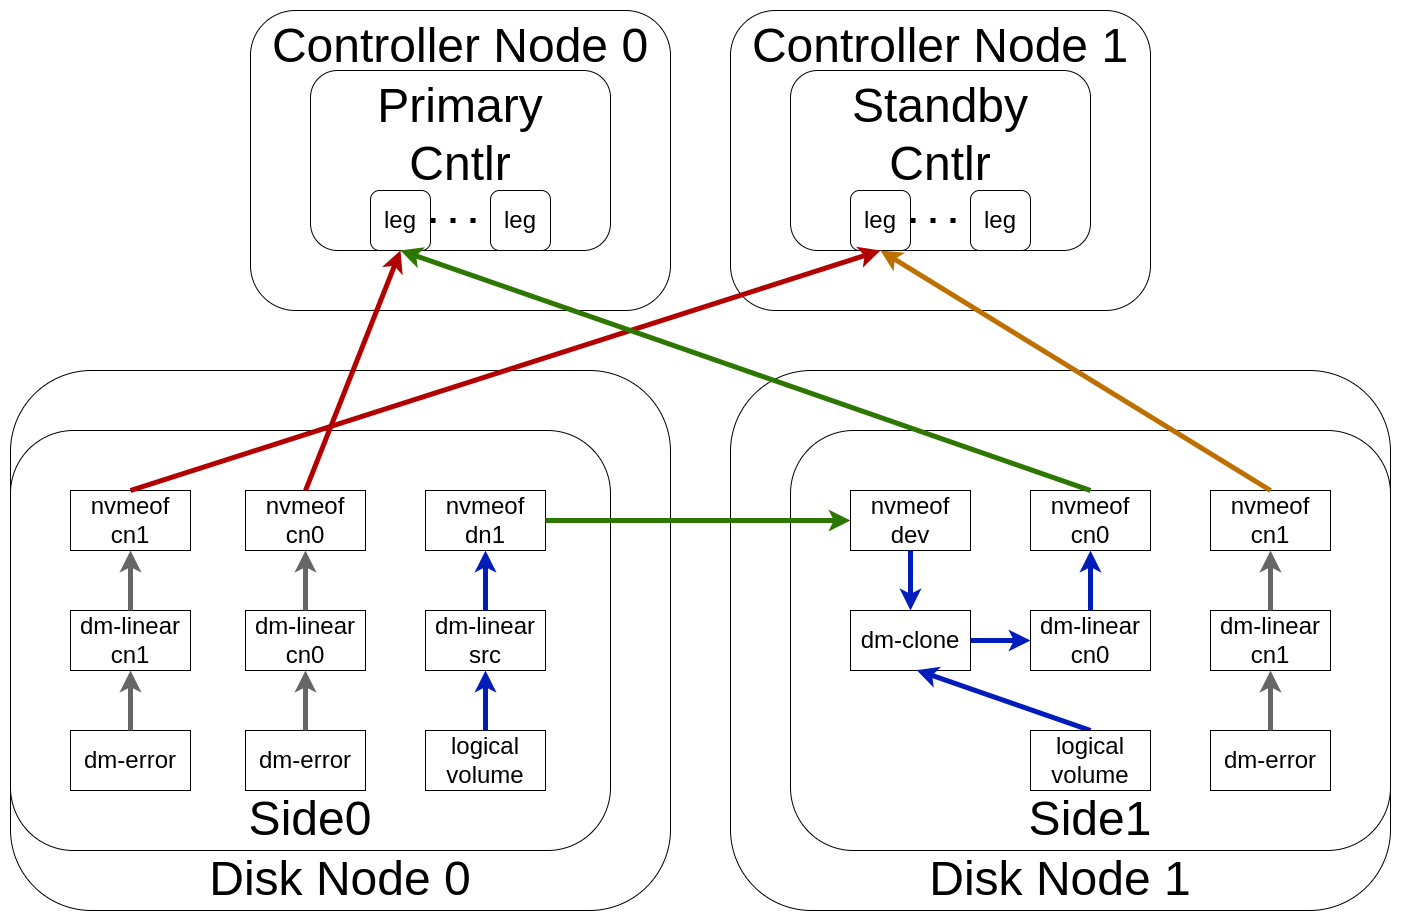

The diagram above was exported from draw.io. Its source (the exported page's mxGraphModel, read from the mxfile embedded in the PNG):
<mxGraphModel dx="2894" dy="553" grid="1" gridSize="10" guides="1" tooltips="1" connect="1" arrows="1" fold="1" page="1" pageScale="1" pageWidth="850" pageHeight="1100" math="0" shadow="0">
  <root>
    <mxCell id="0" />
    <mxCell id="1" parent="0" />
    <mxCell id="pNxbA1tKYyFVCNSzW0B4-38" value="&lt;span style=&quot;font-size: 48px;&quot;&gt;Controller Node 0&lt;/span&gt;" style="rounded=1;whiteSpace=wrap;html=1;verticalAlign=top;" parent="1" vertex="1">
      <mxGeometry x="-1360" y="30" width="420" height="300" as="geometry" />
    </mxCell>
    <mxCell id="pNxbA1tKYyFVCNSzW0B4-37" value="&lt;span style=&quot;font-size: 48px;&quot;&gt;Disk Node 1&lt;/span&gt;" style="rounded=1;whiteSpace=wrap;html=1;verticalAlign=bottom;" parent="1" vertex="1">
      <mxGeometry x="-880" y="390" width="660" height="540" as="geometry" />
    </mxCell>
    <mxCell id="pNxbA1tKYyFVCNSzW0B4-36" value="&lt;span style=&quot;font-size: 48px;&quot;&gt;Disk Node 0&lt;/span&gt;" style="rounded=1;whiteSpace=wrap;html=1;verticalAlign=bottom;" parent="1" vertex="1">
      <mxGeometry x="-1600" y="390" width="660" height="540" as="geometry" />
    </mxCell>
    <mxCell id="VXYyYXyg9Wci2ReQUuq8-34" value="&lt;span style=&quot;font-size: 48px;&quot;&gt;Side0&lt;/span&gt;" style="rounded=1;whiteSpace=wrap;html=1;verticalAlign=bottom;" parent="1" vertex="1">
      <mxGeometry x="-1600" y="450" width="600" height="420" as="geometry" />
    </mxCell>
    <mxCell id="VXYyYXyg9Wci2ReQUuq8-4" value="&lt;span style=&quot;font-size: 24px;&quot;&gt;logical volume&lt;/span&gt;" style="rounded=0;whiteSpace=wrap;html=1;" parent="1" vertex="1">
      <mxGeometry x="-1185" y="750" width="120" height="60" as="geometry" />
    </mxCell>
    <mxCell id="VXYyYXyg9Wci2ReQUuq8-10" value="&lt;span style=&quot;font-size: 24px;&quot;&gt;dm-error&lt;/span&gt;" style="rounded=0;whiteSpace=wrap;html=1;" parent="1" vertex="1">
      <mxGeometry x="-1365" y="750" width="120" height="60" as="geometry" />
    </mxCell>
    <mxCell id="VXYyYXyg9Wci2ReQUuq8-18" value="&lt;span style=&quot;font-size: 24px;&quot;&gt;nvmeof&lt;/span&gt;&lt;div&gt;&lt;span style=&quot;font-size: 24px;&quot;&gt;cn0&lt;/span&gt;&lt;/div&gt;" style="rounded=0;whiteSpace=wrap;html=1;" parent="1" vertex="1">
      <mxGeometry x="-1365" y="510" width="120" height="60" as="geometry" />
    </mxCell>
    <mxCell id="pNxbA1tKYyFVCNSzW0B4-1" value="&lt;span style=&quot;font-size: 48px;&quot;&gt;Side1&lt;/span&gt;" style="rounded=1;whiteSpace=wrap;html=1;verticalAlign=bottom;" parent="1" vertex="1">
      <mxGeometry x="-820" y="450" width="600" height="420" as="geometry" />
    </mxCell>
    <mxCell id="pNxbA1tKYyFVCNSzW0B4-7" value="&lt;span style=&quot;font-size: 24px;&quot;&gt;dm-linear&lt;/span&gt;&lt;div&gt;&lt;span style=&quot;font-size: 24px;&quot;&gt;cn0&lt;/span&gt;&lt;/div&gt;" style="rounded=0;whiteSpace=wrap;html=1;" parent="1" vertex="1">
      <mxGeometry x="-580" y="630" width="120" height="60" as="geometry" />
    </mxCell>
    <mxCell id="pNxbA1tKYyFVCNSzW0B4-12" value="&lt;span style=&quot;font-size: 24px;&quot;&gt;nvmeof&lt;/span&gt;&lt;div&gt;&lt;span style=&quot;font-size: 24px;&quot;&gt;cn0&lt;/span&gt;&lt;/div&gt;" style="rounded=0;whiteSpace=wrap;html=1;" parent="1" vertex="1">
      <mxGeometry x="-580" y="510" width="120" height="60" as="geometry" />
    </mxCell>
    <mxCell id="pNxbA1tKYyFVCNSzW0B4-16" value="" style="endArrow=classic;html=1;rounded=0;strokeWidth=5;strokeColor=#001DBC;exitX=0.5;exitY=0;exitDx=0;exitDy=0;entryX=0.5;entryY=1;entryDx=0;entryDy=0;fillColor=#0050ef;" parent="1" source="pNxbA1tKYyFVCNSzW0B4-7" target="pNxbA1tKYyFVCNSzW0B4-12" edge="1">
      <mxGeometry width="50" height="50" relative="1" as="geometry">
        <mxPoint x="-415" y="880" as="sourcePoint" />
        <mxPoint x="-415" y="820" as="targetPoint" />
      </mxGeometry>
    </mxCell>
    <mxCell id="pNxbA1tKYyFVCNSzW0B4-20" value="&lt;span style=&quot;font-size: 24px;&quot;&gt;dm-linear&lt;/span&gt;&lt;div&gt;&lt;span style=&quot;font-size: 24px;&quot;&gt;src&lt;/span&gt;&lt;/div&gt;" style="rounded=0;whiteSpace=wrap;html=1;" parent="1" vertex="1">
      <mxGeometry x="-1185" y="630" width="120" height="60" as="geometry" />
    </mxCell>
    <mxCell id="pNxbA1tKYyFVCNSzW0B4-21" value="&lt;span style=&quot;font-size: 24px;&quot;&gt;dm-clone&lt;/span&gt;" style="rounded=0;whiteSpace=wrap;html=1;" parent="1" vertex="1">
      <mxGeometry x="-760" y="630" width="120" height="60" as="geometry" />
    </mxCell>
    <mxCell id="pNxbA1tKYyFVCNSzW0B4-23" value="&lt;span style=&quot;font-size: 24px;&quot;&gt;nvmeof&lt;/span&gt;&lt;div&gt;&lt;span style=&quot;font-size: 24px;&quot;&gt;dn1&lt;/span&gt;&lt;/div&gt;" style="rounded=0;whiteSpace=wrap;html=1;" parent="1" vertex="1">
      <mxGeometry x="-1185" y="510" width="120" height="60" as="geometry" />
    </mxCell>
    <mxCell id="pNxbA1tKYyFVCNSzW0B4-25" value="&lt;span style=&quot;font-size: 24px;&quot;&gt;nvmeof&lt;/span&gt;&lt;div&gt;&lt;span style=&quot;font-size: 24px;&quot;&gt;dev&lt;/span&gt;&lt;/div&gt;" style="rounded=0;whiteSpace=wrap;html=1;" parent="1" vertex="1">
      <mxGeometry x="-760" y="510" width="120" height="60" as="geometry" />
    </mxCell>
    <mxCell id="pNxbA1tKYyFVCNSzW0B4-27" value="&lt;span style=&quot;font-size: 24px;&quot;&gt;nvmeof&lt;/span&gt;&lt;div&gt;&lt;span style=&quot;font-size: 24px;&quot;&gt;cn1&lt;/span&gt;&lt;/div&gt;" style="rounded=0;whiteSpace=wrap;html=1;" parent="1" vertex="1">
      <mxGeometry x="-1540" y="510" width="120" height="60" as="geometry" />
    </mxCell>
    <mxCell id="pNxbA1tKYyFVCNSzW0B4-29" value="" style="endArrow=classic;html=1;rounded=0;strokeWidth=5;strokeColor=#001DBC;exitX=0.5;exitY=0;exitDx=0;exitDy=0;entryX=0.5;entryY=1;entryDx=0;entryDy=0;fillColor=#0050ef;" parent="1" source="VXYyYXyg9Wci2ReQUuq8-4" target="pNxbA1tKYyFVCNSzW0B4-20" edge="1">
      <mxGeometry width="50" height="50" relative="1" as="geometry">
        <mxPoint x="-1265" y="760" as="sourcePoint" />
        <mxPoint x="-1265" y="700" as="targetPoint" />
      </mxGeometry>
    </mxCell>
    <mxCell id="pNxbA1tKYyFVCNSzW0B4-30" value="" style="endArrow=classic;html=1;rounded=0;strokeWidth=5;strokeColor=#001DBC;exitX=0.5;exitY=0;exitDx=0;exitDy=0;entryX=0.5;entryY=1;entryDx=0;entryDy=0;fillColor=#0050ef;" parent="1" source="pNxbA1tKYyFVCNSzW0B4-20" target="pNxbA1tKYyFVCNSzW0B4-23" edge="1">
      <mxGeometry width="50" height="50" relative="1" as="geometry">
        <mxPoint x="-1265" y="760" as="sourcePoint" />
        <mxPoint x="-1265" y="700" as="targetPoint" />
      </mxGeometry>
    </mxCell>
    <mxCell id="pNxbA1tKYyFVCNSzW0B4-31" value="" style="endArrow=classic;html=1;rounded=0;strokeWidth=5;strokeColor=#2D7600;exitX=1;exitY=0.5;exitDx=0;exitDy=0;entryX=0;entryY=0.5;entryDx=0;entryDy=0;fillColor=#60a917;" parent="1" source="pNxbA1tKYyFVCNSzW0B4-23" target="pNxbA1tKYyFVCNSzW0B4-25" edge="1">
      <mxGeometry width="50" height="50" relative="1" as="geometry">
        <mxPoint x="-1040" y="640" as="sourcePoint" />
        <mxPoint x="-1040" y="580" as="targetPoint" />
      </mxGeometry>
    </mxCell>
    <mxCell id="pNxbA1tKYyFVCNSzW0B4-32" value="" style="endArrow=classic;html=1;rounded=0;strokeWidth=5;strokeColor=#001DBC;exitX=0.5;exitY=1;exitDx=0;exitDy=0;entryX=0.5;entryY=0;entryDx=0;entryDy=0;fillColor=#0050ef;" parent="1" source="pNxbA1tKYyFVCNSzW0B4-25" target="pNxbA1tKYyFVCNSzW0B4-21" edge="1">
      <mxGeometry width="50" height="50" relative="1" as="geometry">
        <mxPoint x="-950" y="550" as="sourcePoint" />
        <mxPoint x="-750" y="550" as="targetPoint" />
      </mxGeometry>
    </mxCell>
    <mxCell id="pNxbA1tKYyFVCNSzW0B4-33" value="" style="endArrow=classic;html=1;rounded=0;strokeWidth=5;strokeColor=#001DBC;exitX=1;exitY=0.5;exitDx=0;exitDy=0;entryX=0;entryY=0.5;entryDx=0;entryDy=0;fillColor=#0050ef;" parent="1" source="pNxbA1tKYyFVCNSzW0B4-21" target="pNxbA1tKYyFVCNSzW0B4-7" edge="1">
      <mxGeometry width="50" height="50" relative="1" as="geometry">
        <mxPoint x="-430" y="640" as="sourcePoint" />
        <mxPoint x="-430" y="590" as="targetPoint" />
      </mxGeometry>
    </mxCell>
    <mxCell id="pNxbA1tKYyFVCNSzW0B4-34" value="&lt;span style=&quot;font-size: 24px;&quot;&gt;nvmeof&lt;/span&gt;&lt;div&gt;&lt;span style=&quot;font-size: 24px;&quot;&gt;cn1&lt;/span&gt;&lt;/div&gt;" style="rounded=0;whiteSpace=wrap;html=1;" parent="1" vertex="1">
      <mxGeometry x="-400" y="510" width="120" height="60" as="geometry" />
    </mxCell>
    <mxCell id="pNxbA1tKYyFVCNSzW0B4-15" value="" style="endArrow=classic;html=1;rounded=0;strokeWidth=5;strokeColor=#001DBC;exitX=0.5;exitY=0;exitDx=0;exitDy=0;entryX=0.55;entryY=0.992;entryDx=0;entryDy=0;entryPerimeter=0;fillColor=#0050ef;" parent="1" source="zlaMge5a6Svk9wv7cSD--1" target="pNxbA1tKYyFVCNSzW0B4-21" edge="1">
      <mxGeometry width="50" height="50" relative="1" as="geometry">
        <mxPoint x="-520" y="750" as="sourcePoint" />
        <mxPoint x="-415" y="820" as="targetPoint" />
      </mxGeometry>
    </mxCell>
    <mxCell id="pNxbA1tKYyFVCNSzW0B4-40" value="&lt;span style=&quot;font-size: 48px;&quot;&gt;Primary&lt;/span&gt;&lt;div&gt;&lt;span style=&quot;font-size: 48px;&quot;&gt;Cntlr&lt;/span&gt;&lt;/div&gt;" style="rounded=1;whiteSpace=wrap;html=1;verticalAlign=top;" parent="1" vertex="1">
      <mxGeometry x="-1300" y="90" width="300" height="180" as="geometry" />
    </mxCell>
    <mxCell id="pNxbA1tKYyFVCNSzW0B4-39" value="&lt;span style=&quot;font-size: 24px;&quot;&gt;leg&lt;/span&gt;" style="rounded=1;whiteSpace=wrap;html=1;" parent="1" vertex="1">
      <mxGeometry x="-1240" y="210" width="60" height="60" as="geometry" />
    </mxCell>
    <mxCell id="pNxbA1tKYyFVCNSzW0B4-42" value="&lt;span style=&quot;font-size: 24px;&quot;&gt;leg&lt;/span&gt;" style="rounded=1;whiteSpace=wrap;html=1;" parent="1" vertex="1">
      <mxGeometry x="-1120" y="210" width="60" height="60" as="geometry" />
    </mxCell>
    <mxCell id="pNxbA1tKYyFVCNSzW0B4-43" value="" style="endArrow=none;dashed=1;html=1;dashPattern=1 3;strokeWidth=5;rounded=0;exitX=1;exitY=0.5;exitDx=0;exitDy=0;entryX=0;entryY=0.5;entryDx=0;entryDy=0;" parent="1" source="pNxbA1tKYyFVCNSzW0B4-39" target="pNxbA1tKYyFVCNSzW0B4-42" edge="1">
      <mxGeometry width="50" height="50" relative="1" as="geometry">
        <mxPoint x="-1180" y="640" as="sourcePoint" />
        <mxPoint x="-1120" y="640" as="targetPoint" />
      </mxGeometry>
    </mxCell>
    <mxCell id="pNxbA1tKYyFVCNSzW0B4-44" value="&lt;span style=&quot;font-size: 48px;&quot;&gt;Controller Node 1&lt;/span&gt;" style="rounded=1;whiteSpace=wrap;html=1;verticalAlign=top;" parent="1" vertex="1">
      <mxGeometry x="-880" y="30" width="420" height="300" as="geometry" />
    </mxCell>
    <mxCell id="pNxbA1tKYyFVCNSzW0B4-45" value="&lt;span style=&quot;font-size: 48px;&quot;&gt;Standby&lt;/span&gt;&lt;br&gt;&lt;div&gt;&lt;span style=&quot;font-size: 48px;&quot;&gt;Cntlr&lt;/span&gt;&lt;/div&gt;" style="rounded=1;whiteSpace=wrap;html=1;verticalAlign=top;" parent="1" vertex="1">
      <mxGeometry x="-820" y="90" width="300" height="180" as="geometry" />
    </mxCell>
    <mxCell id="pNxbA1tKYyFVCNSzW0B4-46" value="&lt;span style=&quot;font-size: 24px;&quot;&gt;leg&lt;/span&gt;" style="rounded=1;whiteSpace=wrap;html=1;" parent="1" vertex="1">
      <mxGeometry x="-760" y="210" width="60" height="60" as="geometry" />
    </mxCell>
    <mxCell id="pNxbA1tKYyFVCNSzW0B4-47" value="&lt;span style=&quot;font-size: 24px;&quot;&gt;leg&lt;/span&gt;" style="rounded=1;whiteSpace=wrap;html=1;" parent="1" vertex="1">
      <mxGeometry x="-640" y="210" width="60" height="60" as="geometry" />
    </mxCell>
    <mxCell id="pNxbA1tKYyFVCNSzW0B4-48" value="" style="endArrow=none;dashed=1;html=1;dashPattern=1 3;strokeWidth=5;rounded=0;exitX=1;exitY=0.5;exitDx=0;exitDy=0;entryX=0;entryY=0.5;entryDx=0;entryDy=0;" parent="1" source="pNxbA1tKYyFVCNSzW0B4-46" target="pNxbA1tKYyFVCNSzW0B4-47" edge="1">
      <mxGeometry width="50" height="50" relative="1" as="geometry">
        <mxPoint x="-700" y="640" as="sourcePoint" />
        <mxPoint x="-640" y="640" as="targetPoint" />
      </mxGeometry>
    </mxCell>
    <mxCell id="pNxbA1tKYyFVCNSzW0B4-49" value="" style="endArrow=classic;html=1;rounded=0;strokeWidth=5;strokeColor=#B20000;exitX=0.5;exitY=0;exitDx=0;exitDy=0;entryX=0.5;entryY=1;entryDx=0;entryDy=0;fillColor=#e51400;" parent="1" source="pNxbA1tKYyFVCNSzW0B4-27" target="pNxbA1tKYyFVCNSzW0B4-46" edge="1">
      <mxGeometry width="50" height="50" relative="1" as="geometry">
        <mxPoint x="-1295" y="520" as="sourcePoint" />
        <mxPoint x="-1310" y="270" as="targetPoint" />
      </mxGeometry>
    </mxCell>
    <mxCell id="pNxbA1tKYyFVCNSzW0B4-50" value="" style="endArrow=classic;html=1;rounded=0;strokeWidth=5;strokeColor=#BD7000;entryX=0.5;entryY=1;entryDx=0;entryDy=0;exitX=0.5;exitY=0;exitDx=0;exitDy=0;fillColor=#f0a30a;" parent="1" source="pNxbA1tKYyFVCNSzW0B4-34" target="pNxbA1tKYyFVCNSzW0B4-46" edge="1">
      <mxGeometry width="50" height="50" relative="1" as="geometry">
        <mxPoint x="-450" y="360" as="sourcePoint" />
        <mxPoint x="-1295" y="580" as="targetPoint" />
      </mxGeometry>
    </mxCell>
    <mxCell id="pNxbA1tKYyFVCNSzW0B4-17" value="" style="endArrow=classic;html=1;rounded=0;strokeWidth=5;strokeColor=#2D7600;exitX=0.5;exitY=0;exitDx=0;exitDy=0;entryX=0.5;entryY=1;entryDx=0;entryDy=0;fillColor=#60a917;" parent="1" source="pNxbA1tKYyFVCNSzW0B4-12" target="pNxbA1tKYyFVCNSzW0B4-39" edge="1">
      <mxGeometry width="50" height="50" relative="1" as="geometry">
        <mxPoint x="-655" y="640" as="sourcePoint" />
        <mxPoint x="-665" y="390" as="targetPoint" />
      </mxGeometry>
    </mxCell>
    <mxCell id="VXYyYXyg9Wci2ReQUuq8-28" value="" style="endArrow=classic;html=1;rounded=0;strokeWidth=5;strokeColor=#B20000;exitX=0.5;exitY=0;exitDx=0;exitDy=0;entryX=0.5;entryY=1;entryDx=0;entryDy=0;fillColor=#e51400;" parent="1" source="VXYyYXyg9Wci2ReQUuq8-18" target="pNxbA1tKYyFVCNSzW0B4-39" edge="1">
      <mxGeometry width="50" height="50" relative="1" as="geometry">
        <mxPoint x="-1505" y="640" as="sourcePoint" />
        <mxPoint x="-1275" y="400" as="targetPoint" />
      </mxGeometry>
    </mxCell>
    <mxCell id="zlaMge5a6Svk9wv7cSD--1" value="&lt;span style=&quot;font-size: 24px;&quot;&gt;logical volume&lt;/span&gt;" style="rounded=0;whiteSpace=wrap;html=1;" parent="1" vertex="1">
      <mxGeometry x="-580" y="750" width="120" height="60" as="geometry" />
    </mxCell>
    <mxCell id="3quFz6Oh_pR1eUXTABOR-1" value="&lt;span style=&quot;font-size: 24px;&quot;&gt;dm-linear&lt;/span&gt;&lt;div&gt;&lt;span style=&quot;font-size: 24px;&quot;&gt;cn1&lt;/span&gt;&lt;/div&gt;" style="rounded=0;whiteSpace=wrap;html=1;" parent="1" vertex="1">
      <mxGeometry x="-400" y="630" width="120" height="60" as="geometry" />
    </mxCell>
    <mxCell id="3quFz6Oh_pR1eUXTABOR-2" value="" style="endArrow=classic;html=1;rounded=0;strokeWidth=5;strokeColor=#666666;exitX=0.5;exitY=0;exitDx=0;exitDy=0;entryX=0.5;entryY=1;entryDx=0;entryDy=0;fillColor=#f5f5f5;" parent="1" source="3quFz6Oh_pR1eUXTABOR-1" target="pNxbA1tKYyFVCNSzW0B4-34" edge="1">
      <mxGeometry width="50" height="50" relative="1" as="geometry">
        <mxPoint x="-510" y="640" as="sourcePoint" />
        <mxPoint x="-510" y="580" as="targetPoint" />
      </mxGeometry>
    </mxCell>
    <mxCell id="3quFz6Oh_pR1eUXTABOR-3" value="&lt;span style=&quot;font-size: 24px;&quot;&gt;dm-linear&lt;/span&gt;&lt;div&gt;&lt;span style=&quot;font-size: 24px;&quot;&gt;cn0&lt;/span&gt;&lt;/div&gt;" style="rounded=0;whiteSpace=wrap;html=1;" parent="1" vertex="1">
      <mxGeometry x="-1365" y="630" width="120" height="60" as="geometry" />
    </mxCell>
    <mxCell id="3quFz6Oh_pR1eUXTABOR-4" value="" style="endArrow=classic;html=1;rounded=0;strokeWidth=5;strokeColor=#666666;exitX=0.5;exitY=0;exitDx=0;exitDy=0;entryX=0.5;entryY=1;entryDx=0;entryDy=0;fillColor=#f5f5f5;" parent="1" source="3quFz6Oh_pR1eUXTABOR-3" target="VXYyYXyg9Wci2ReQUuq8-18" edge="1">
      <mxGeometry width="50" height="50" relative="1" as="geometry">
        <mxPoint x="-1340" y="650" as="sourcePoint" />
        <mxPoint x="-1340" y="590" as="targetPoint" />
      </mxGeometry>
    </mxCell>
    <mxCell id="3quFz6Oh_pR1eUXTABOR-5" value="&lt;span style=&quot;font-size: 24px;&quot;&gt;dm-linear&lt;/span&gt;&lt;div&gt;&lt;span style=&quot;font-size: 24px;&quot;&gt;cn1&lt;/span&gt;&lt;/div&gt;" style="rounded=0;whiteSpace=wrap;html=1;" parent="1" vertex="1">
      <mxGeometry x="-1540" y="630" width="120" height="60" as="geometry" />
    </mxCell>
    <mxCell id="3quFz6Oh_pR1eUXTABOR-6" value="" style="endArrow=classic;html=1;rounded=0;strokeWidth=5;strokeColor=#666666;exitX=0.5;exitY=0;exitDx=0;exitDy=0;entryX=0.5;entryY=1;entryDx=0;entryDy=0;fillColor=#f5f5f5;" parent="1" source="3quFz6Oh_pR1eUXTABOR-5" target="pNxbA1tKYyFVCNSzW0B4-27" edge="1">
      <mxGeometry width="50" height="50" relative="1" as="geometry">
        <mxPoint x="-1295" y="640" as="sourcePoint" />
        <mxPoint x="-1295" y="580" as="targetPoint" />
      </mxGeometry>
    </mxCell>
    <mxCell id="oOE3cgDdJVicwCWkePVx-1" value="&lt;span style=&quot;font-size: 24px;&quot;&gt;dm-error&lt;/span&gt;" style="rounded=0;whiteSpace=wrap;html=1;" vertex="1" parent="1">
      <mxGeometry x="-1540" y="750" width="120" height="60" as="geometry" />
    </mxCell>
    <mxCell id="oOE3cgDdJVicwCWkePVx-2" value="" style="endArrow=classic;html=1;rounded=0;strokeWidth=5;strokeColor=#666666;exitX=0.5;exitY=0;exitDx=0;exitDy=0;fillColor=#f5f5f5;" edge="1" parent="1" source="oOE3cgDdJVicwCWkePVx-1">
      <mxGeometry width="50" height="50" relative="1" as="geometry">
        <mxPoint x="-1470" y="640" as="sourcePoint" />
        <mxPoint x="-1480" y="690" as="targetPoint" />
      </mxGeometry>
    </mxCell>
    <mxCell id="oOE3cgDdJVicwCWkePVx-3" value="" style="endArrow=classic;html=1;rounded=0;strokeWidth=5;strokeColor=#666666;exitX=0.5;exitY=0;exitDx=0;exitDy=0;fillColor=#f5f5f5;" edge="1" parent="1" source="VXYyYXyg9Wci2ReQUuq8-10">
      <mxGeometry width="50" height="50" relative="1" as="geometry">
        <mxPoint x="-1295" y="640" as="sourcePoint" />
        <mxPoint x="-1305" y="690" as="targetPoint" />
      </mxGeometry>
    </mxCell>
    <mxCell id="oOE3cgDdJVicwCWkePVx-4" value="&lt;span style=&quot;font-size: 24px;&quot;&gt;dm-error&lt;/span&gt;" style="rounded=0;whiteSpace=wrap;html=1;" vertex="1" parent="1">
      <mxGeometry x="-400" y="750" width="120" height="60" as="geometry" />
    </mxCell>
    <mxCell id="oOE3cgDdJVicwCWkePVx-5" value="" style="endArrow=classic;html=1;rounded=0;strokeWidth=5;strokeColor=#666666;exitX=0.5;exitY=0;exitDx=0;exitDy=0;fillColor=#f5f5f5;" edge="1" parent="1" source="oOE3cgDdJVicwCWkePVx-4">
      <mxGeometry width="50" height="50" relative="1" as="geometry">
        <mxPoint x="-330" y="640" as="sourcePoint" />
        <mxPoint x="-340" y="690" as="targetPoint" />
      </mxGeometry>
    </mxCell>
  </root>
</mxGraphModel>